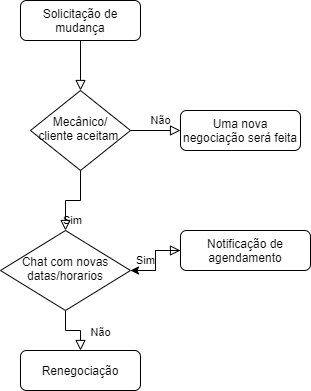

The diagram above was exported from draw.io. Its source (the exported page's mxGraphModel, read from the mxfile embedded in the PNG):
<mxGraphModel dx="1422" dy="794" grid="1" gridSize="10" guides="1" tooltips="1" connect="1" arrows="1" fold="1" page="1" pageScale="1" pageWidth="827" pageHeight="1169" math="0" shadow="0">
  <root>
    <mxCell id="WIyWlLk6GJQsqaUBKTNV-0" />
    <mxCell id="WIyWlLk6GJQsqaUBKTNV-1" parent="WIyWlLk6GJQsqaUBKTNV-0" />
    <mxCell id="WIyWlLk6GJQsqaUBKTNV-2" value="" style="rounded=0;html=1;jettySize=auto;orthogonalLoop=1;fontSize=11;endArrow=block;endFill=0;endSize=8;strokeWidth=1;shadow=0;labelBackgroundColor=none;edgeStyle=orthogonalEdgeStyle;" parent="WIyWlLk6GJQsqaUBKTNV-1" source="WIyWlLk6GJQsqaUBKTNV-3" target="WIyWlLk6GJQsqaUBKTNV-6" edge="1">
      <mxGeometry relative="1" as="geometry" />
    </mxCell>
    <mxCell id="WIyWlLk6GJQsqaUBKTNV-3" value="Solicitação de mudança" style="rounded=1;whiteSpace=wrap;html=1;fontSize=12;glass=0;strokeWidth=1;shadow=0;" parent="WIyWlLk6GJQsqaUBKTNV-1" vertex="1">
      <mxGeometry x="160" y="80" width="120" height="40" as="geometry" />
    </mxCell>
    <mxCell id="WIyWlLk6GJQsqaUBKTNV-4" value="Sim" style="rounded=0;html=1;jettySize=auto;orthogonalLoop=1;fontSize=11;endArrow=block;endFill=0;endSize=8;strokeWidth=1;shadow=0;labelBackgroundColor=none;edgeStyle=orthogonalEdgeStyle;" parent="WIyWlLk6GJQsqaUBKTNV-1" source="WIyWlLk6GJQsqaUBKTNV-6" target="WIyWlLk6GJQsqaUBKTNV-10" edge="1">
      <mxGeometry y="20" relative="1" as="geometry">
        <mxPoint as="offset" />
      </mxGeometry>
    </mxCell>
    <mxCell id="WIyWlLk6GJQsqaUBKTNV-5" value="Não" style="edgeStyle=orthogonalEdgeStyle;rounded=0;html=1;jettySize=auto;orthogonalLoop=1;fontSize=11;endArrow=block;endFill=0;endSize=8;strokeWidth=1;shadow=0;labelBackgroundColor=none;" parent="WIyWlLk6GJQsqaUBKTNV-1" source="WIyWlLk6GJQsqaUBKTNV-6" target="WIyWlLk6GJQsqaUBKTNV-7" edge="1">
      <mxGeometry x="0.2" y="10" relative="1" as="geometry">
        <mxPoint as="offset" />
      </mxGeometry>
    </mxCell>
    <mxCell id="WIyWlLk6GJQsqaUBKTNV-6" value="Mecânico/&lt;br&gt;cliente aceitam&amp;nbsp;" style="rhombus;whiteSpace=wrap;html=1;shadow=0;fontFamily=Helvetica;fontSize=12;align=center;strokeWidth=1;spacing=6;spacingTop=-4;" parent="WIyWlLk6GJQsqaUBKTNV-1" vertex="1">
      <mxGeometry x="170" y="170" width="100" height="80" as="geometry" />
    </mxCell>
    <mxCell id="WIyWlLk6GJQsqaUBKTNV-7" value="Uma nova negociação será feita" style="rounded=1;whiteSpace=wrap;html=1;fontSize=12;glass=0;strokeWidth=1;shadow=0;" parent="WIyWlLk6GJQsqaUBKTNV-1" vertex="1">
      <mxGeometry x="320" y="190" width="120" height="40" as="geometry" />
    </mxCell>
    <mxCell id="WIyWlLk6GJQsqaUBKTNV-8" value="Não" style="rounded=0;html=1;jettySize=auto;orthogonalLoop=1;fontSize=11;endArrow=block;endFill=0;endSize=8;strokeWidth=1;shadow=0;labelBackgroundColor=none;edgeStyle=orthogonalEdgeStyle;" parent="WIyWlLk6GJQsqaUBKTNV-1" source="WIyWlLk6GJQsqaUBKTNV-10" target="WIyWlLk6GJQsqaUBKTNV-11" edge="1">
      <mxGeometry x="0.3333" y="20" relative="1" as="geometry">
        <mxPoint as="offset" />
      </mxGeometry>
    </mxCell>
    <mxCell id="WIyWlLk6GJQsqaUBKTNV-9" value="Sim" style="edgeStyle=orthogonalEdgeStyle;rounded=0;html=1;jettySize=auto;orthogonalLoop=1;fontSize=11;endArrow=block;endFill=0;endSize=8;strokeWidth=1;shadow=0;labelBackgroundColor=none;" parent="WIyWlLk6GJQsqaUBKTNV-1" source="WIyWlLk6GJQsqaUBKTNV-10" edge="1">
      <mxGeometry y="10" relative="1" as="geometry">
        <mxPoint as="offset" />
        <mxPoint x="320" y="330" as="targetPoint" />
      </mxGeometry>
    </mxCell>
    <mxCell id="WIyWlLk6GJQsqaUBKTNV-10" value="Chat com novas datas/horarios" style="rhombus;whiteSpace=wrap;html=1;shadow=0;fontFamily=Helvetica;fontSize=12;align=center;strokeWidth=1;spacing=6;spacingTop=-4;" parent="WIyWlLk6GJQsqaUBKTNV-1" vertex="1">
      <mxGeometry x="140" y="310" width="130" height="80" as="geometry" />
    </mxCell>
    <mxCell id="WIyWlLk6GJQsqaUBKTNV-11" value="Renegociação" style="rounded=1;whiteSpace=wrap;html=1;fontSize=12;glass=0;strokeWidth=1;shadow=0;" parent="WIyWlLk6GJQsqaUBKTNV-1" vertex="1">
      <mxGeometry x="160" y="430" width="120" height="40" as="geometry" />
    </mxCell>
    <mxCell id="3L_MMpFNjBOQc7fTtI6h-0" value="" style="edgeStyle=orthogonalEdgeStyle;rounded=0;orthogonalLoop=1;jettySize=auto;html=1;" parent="WIyWlLk6GJQsqaUBKTNV-1" target="WIyWlLk6GJQsqaUBKTNV-10" edge="1">
      <mxGeometry relative="1" as="geometry">
        <mxPoint x="320" y="330" as="sourcePoint" />
      </mxGeometry>
    </mxCell>
    <mxCell id="3L_MMpFNjBOQc7fTtI6h-3" value="Notificação de agendamento" style="rounded=1;whiteSpace=wrap;html=1;fontSize=12;glass=0;strokeWidth=1;shadow=0;" parent="WIyWlLk6GJQsqaUBKTNV-1" vertex="1">
      <mxGeometry x="320" y="310" width="130" height="40" as="geometry" />
    </mxCell>
  </root>
</mxGraphModel>